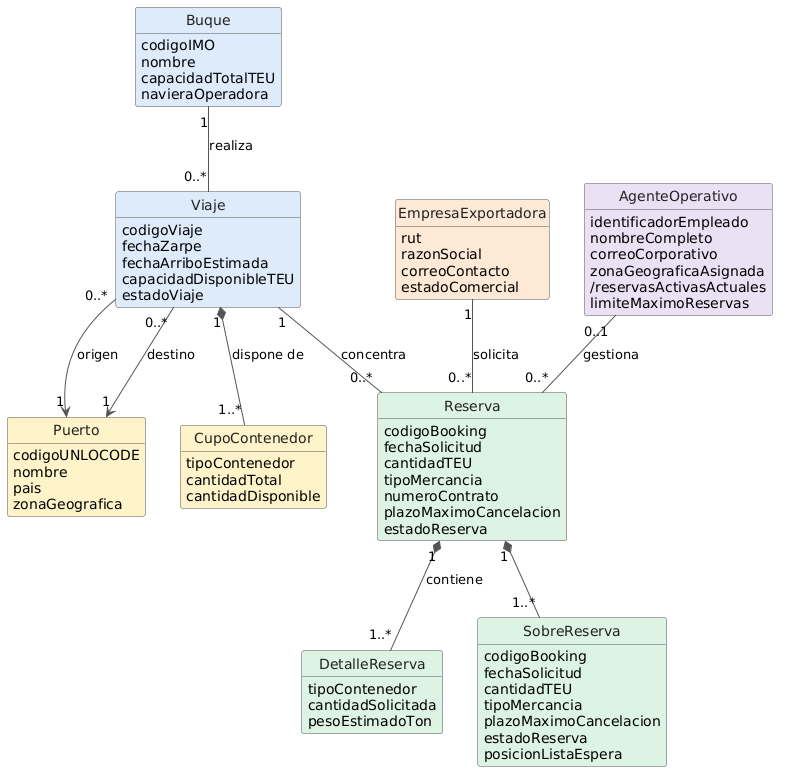

The diagram above was rendered by PlantUML. Its source (embedded in the PNG):
@startuml
skinparam classAttributeIconSize 0
skinparam monochrome false
skinparam shadowing false
skinparam ArrowColor #555555
skinparam classBorderColor #555555
skinparam classFontColor #222222

hide circle
hide empty methods

' =========================
' CLASES DE TRANSPORTE
' =========================

class Buque #DCEBFA {
  codigoIMO
  nombre
  capacidadTotalTEU
  navieraOperadora
}

class Viaje #DCEBFA {
  codigoViaje
  fechaZarpe
  fechaArriboEstimada
  capacidadDisponibleTEU
  estadoViaje
}

' =========================
' CLASES DE INFRAESTRUCTURA
' =========================

class Puerto #FFF2C9 {
  codigoUNLOCODE
  nombre
  pais
  zonaGeografica
}

class CupoContenedor #FFF2C9 {
  tipoContenedor
  cantidadTotal
  cantidadDisponible
}

' =========================
' CLASES DE RESERVAS
' =========================

class Reserva #DDF2E3 {
  codigoBooking
  fechaSolicitud
  cantidadTEU
  tipoMercancia
  numeroContrato
  plazoMaximoCancelacion
  estadoReserva
}

class DetalleReserva #DDF2E3 {
  tipoContenedor
  cantidadSolicitada
  pesoEstimadoTon
}
class SobreReserva #DDF2E3{
  codigoBooking
  fechaSolicitud
  cantidadTEU
  tipoMercancia
  plazoMaximoCancelacion
  estadoReserva
  posicionListaEspera
}

' =========================
' CLASES DE ACTORES
' =========================

class EmpresaExportadora #FCE8D5 {
  rut
  razonSocial
  correoContacto
  estadoComercial
}

class AgenteOperativo #EAE0F5 {
  identificadorEmpleado
  nombreCompleto
  correoCorporativo
  zonaGeograficaAsignada
  /reservasActivasActuales
  limiteMaximoReservas
}

' =========================
' RELACIONES
' =========================

Buque "1" -- "0..*" Viaje : realiza

Viaje "0..*" --> "1" Puerto : origen
Viaje "0..*" --> "1" Puerto : destino

Viaje "1" *-- "1..*" CupoContenedor : dispone de

Viaje "1" -- "0..*" Reserva : concentra

Reserva "1" *-- "1..*" DetalleReserva : contiene

Reserva "1" *-- "1..*"  SobreReserva 

EmpresaExportadora "1" -- "0..*" Reserva : solicita

AgenteOperativo "0..1" -- "0..*" Reserva : gestiona
@enduml